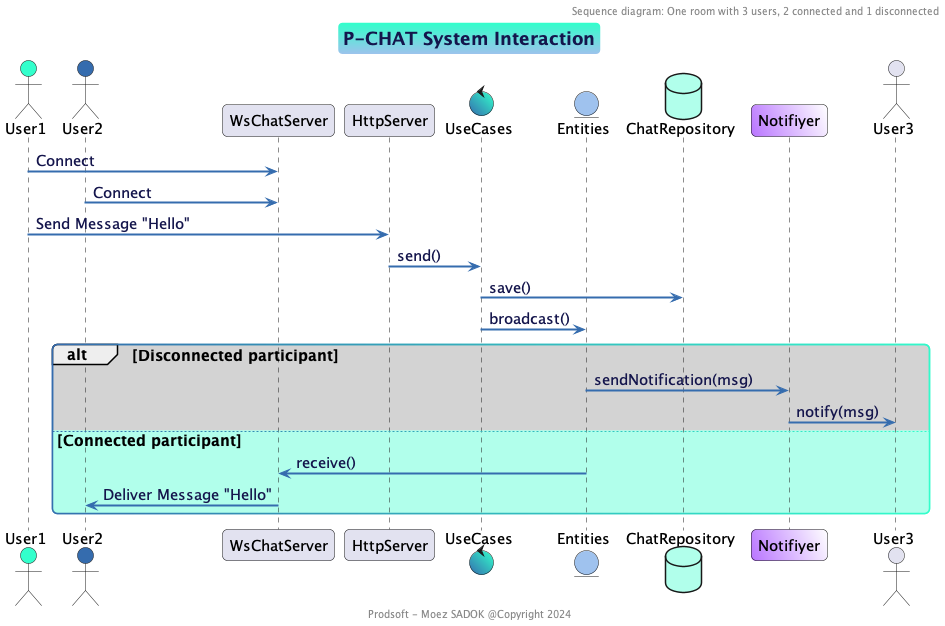

The diagram above was rendered by PlantUML. Its source (embedded in the PNG):
@startuml

!include prodsoft.wsd

title P-CHAT System Interaction
' header Sequence diagram: User 1 & 2 are connected / User3 is disconnected
header Sequence diagram: One room with 3 users, 2 connected and 1 disconnected
footer Prodsoft - Moez SADOK @Copyright 2024

actor User1 $PRIMARY
actor User2 $SECONDARY

participant WsChatServer
participant HttpServer

control UseCases $GARDIANT
entity Entities $SECONDARY_LIGHT
database ChatRepository $PRIMARY_LIGHT

participant Notifiyer $ACCENT_LIGHT\White

actor User3 

User1 -> WsChatServer: Connect
User2 -> WsChatServer: Connect

User1 -> HttpServer: Send Message "Hello"
HttpServer -> UseCases: send()
UseCases -> ChatRepository: save()

UseCases -> Entities : broadcast()

alt #LightGray Disconnected participant
    Entities -> Notifiyer : sendNotification(msg)
    Notifiyer -> User3 : notify(msg)
else #b1ffeb Connected participant
    Entities -> WsChatServer: receive()
    WsChatServer -> User2: Deliver Message "Hello"
end

@enduml